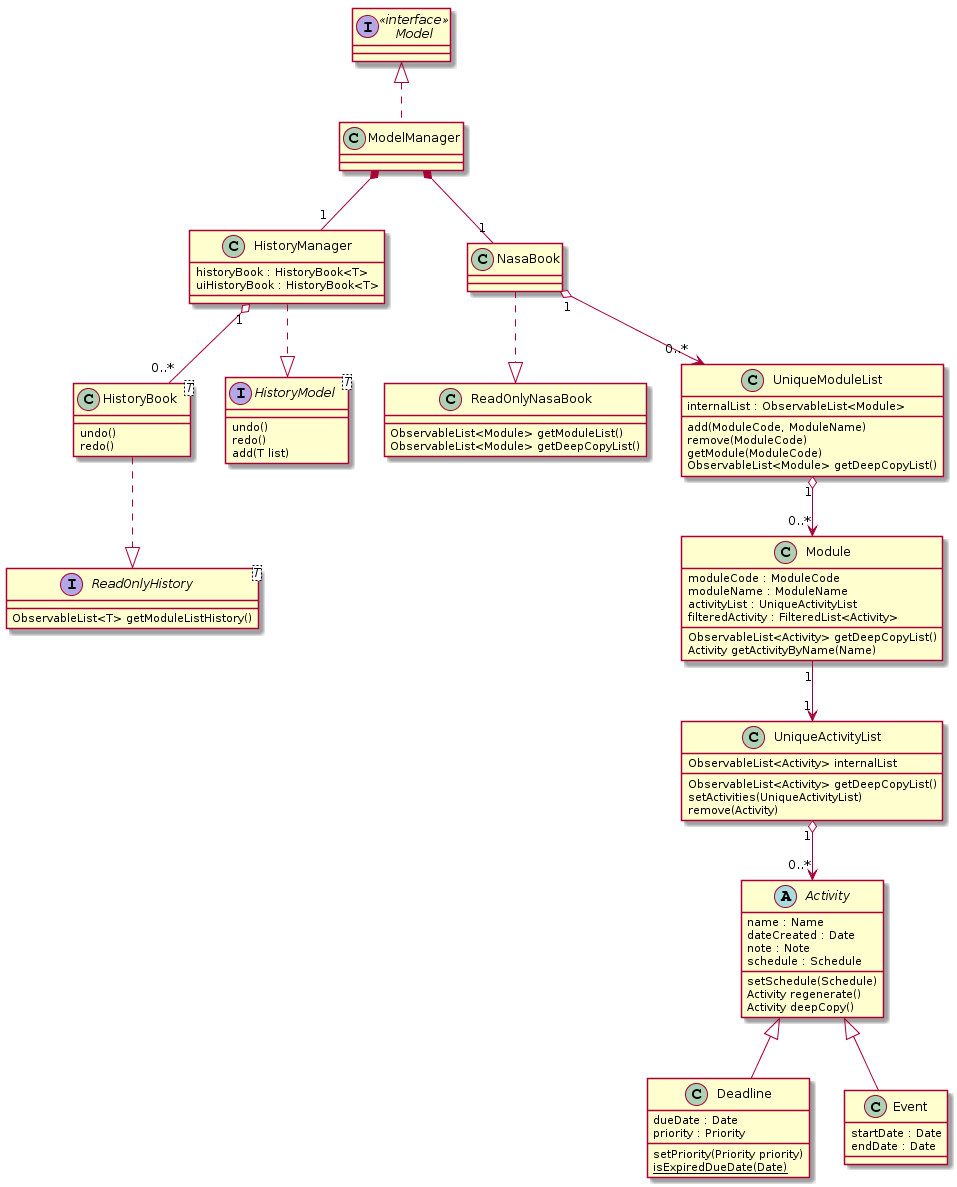

The diagram above was rendered by PlantUML. Its source (embedded in the PNG):
@startuml
interface Model <<interface>>

class HistoryBook<T> {
	undo()
	redo()
}

class HistoryManager {
	historyBook : HistoryBook<T>
	uiHistoryBook : HistoryBook<T>
}

interface HistoryModel<T> {
	undo()
	redo()
	add(T list)
}

interface ReadOnlyHistory<T> {
	ObservableList<T> getModuleListHistory()
}

Model <|.. ModelManager

ModelManager *-- "1" HistoryManager
HistoryManager ..|> HistoryModel
HistoryManager "1" o-- "0..*" HistoryBook
HistoryBook ..|> ReadOnlyHistory

class ReadOnlyNasaBook {
	ObservableList<Module> getModuleList()
	ObservableList<Module> getDeepCopyList()
}

class UniqueModuleList {
	internalList : ObservableList<Module>
	add(ModuleCode, ModuleName)
	remove(ModuleCode)
	getModule(ModuleCode)
	ObservableList<Module> getDeepCopyList()
}

class Module {
	moduleCode : ModuleCode
	moduleName : ModuleName
	activityList : UniqueActivityList
	filteredActivity : FilteredList<Activity>

	ObservableList<Activity> getDeepCopyList()
	Activity getActivityByName(Name)
}

ModelManager *-- "1" NasaBook
NasaBook ..|> ReadOnlyNasaBook
NasaBook "1" o--> "0..*" UniqueModuleList
UniqueModuleList "1" o--> "0..*" Module

class UniqueActivityList {
	ObservableList<Activity> internalList
	ObservableList<Activity> getDeepCopyList()
	setActivities(UniqueActivityList)
	remove(Activity)
}

abstract class Activity {
	name : Name
	dateCreated : Date
	note : Note
	schedule : Schedule
	setSchedule(Schedule)
	Activity regenerate()
	Activity deepCopy()
}

class Deadline extends Activity {
	dueDate : Date
	priority : Priority
	setPriority(Priority priority)
	{static} isExpiredDueDate(Date)
}
class Event extends Activity {
	startDate : Date
	endDate : Date
}

Module "1" --> "1" UniqueActivityList
UniqueActivityList "1" o--> "0..*" Activity
@enduml